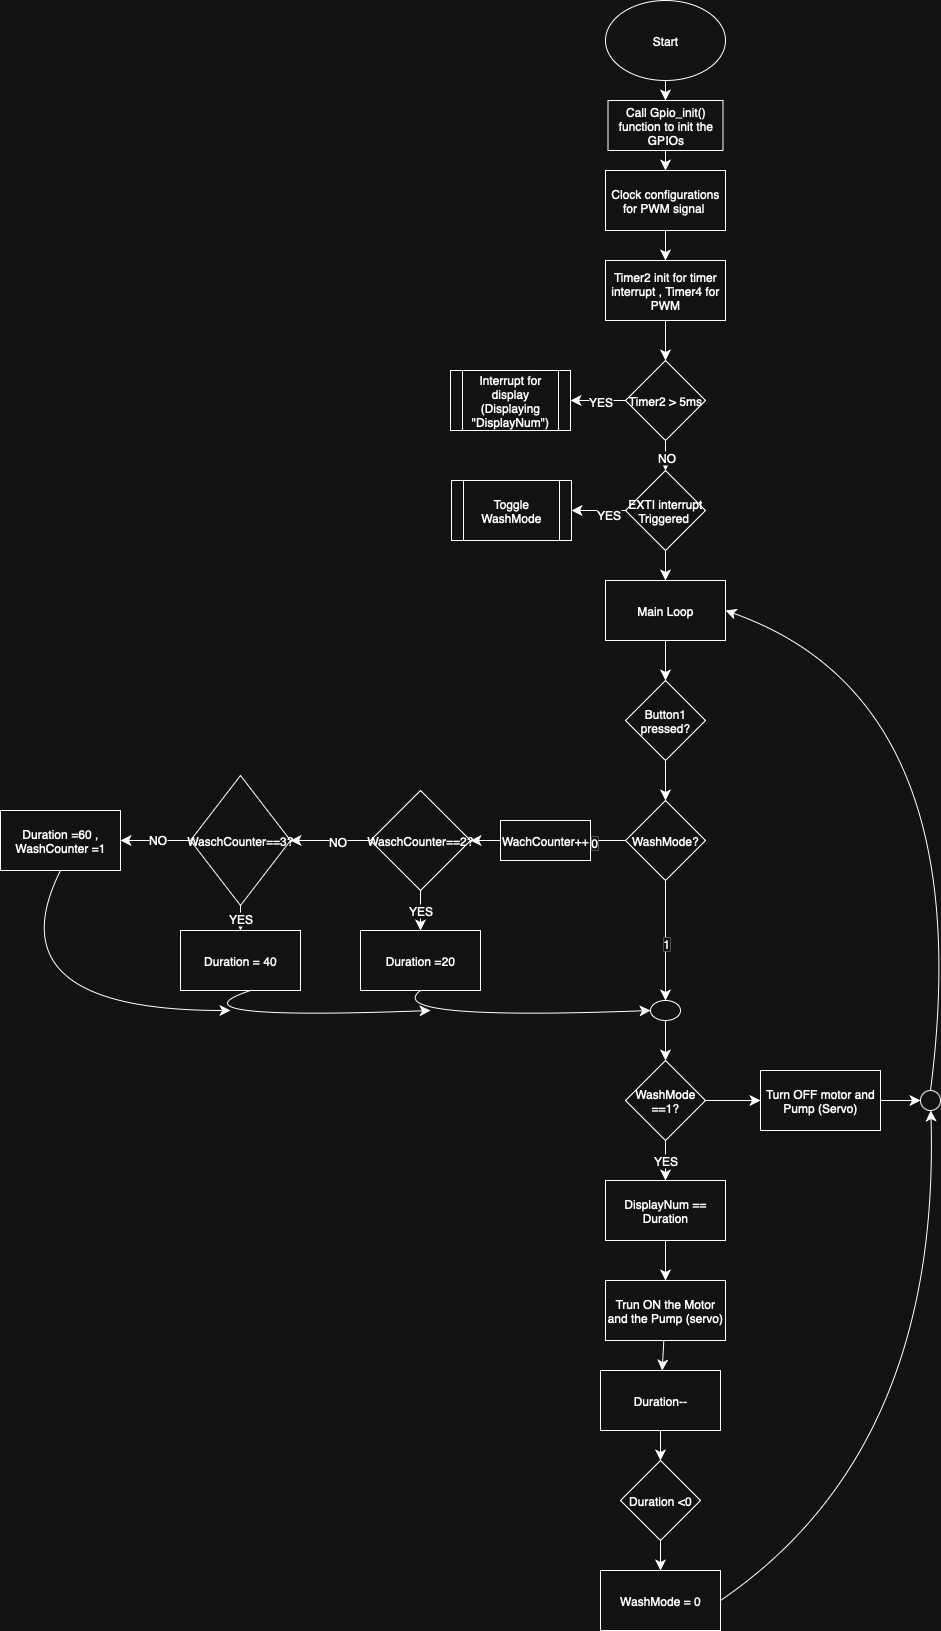

The diagram above was exported from draw.io. Its source (the exported page's mxGraphModel, read from the mxfile embedded in the PNG):
<mxGraphModel dx="3314" dy="1478" grid="1" gridSize="10" guides="1" tooltips="1" connect="1" arrows="1" fold="1" page="1" pageScale="1" pageWidth="850" pageHeight="1100" math="0" shadow="0">
  <root>
    <mxCell id="0" />
    <mxCell id="1" parent="0" />
    <mxCell id="fdCLoX6IXJNp7MuOrzlp-3" value="" style="edgeStyle=none;curved=1;rounded=0;orthogonalLoop=1;jettySize=auto;html=1;fontSize=12;startSize=8;endSize=8;" edge="1" parent="1" source="fdCLoX6IXJNp7MuOrzlp-1" target="fdCLoX6IXJNp7MuOrzlp-2">
      <mxGeometry relative="1" as="geometry" />
    </mxCell>
    <mxCell id="fdCLoX6IXJNp7MuOrzlp-1" value="Start" style="ellipse;whiteSpace=wrap;html=1;" vertex="1" parent="1">
      <mxGeometry x="305" y="30" width="120" height="80" as="geometry" />
    </mxCell>
    <mxCell id="fdCLoX6IXJNp7MuOrzlp-5" value="" style="edgeStyle=none;curved=1;rounded=0;orthogonalLoop=1;jettySize=auto;html=1;fontSize=12;startSize=8;endSize=8;" edge="1" parent="1" source="fdCLoX6IXJNp7MuOrzlp-2" target="fdCLoX6IXJNp7MuOrzlp-4">
      <mxGeometry relative="1" as="geometry" />
    </mxCell>
    <mxCell id="fdCLoX6IXJNp7MuOrzlp-2" value="Call Gpio_init() function to init the GPIOs" style="whiteSpace=wrap;html=1;" vertex="1" parent="1">
      <mxGeometry x="307.5" y="130" width="115" height="50" as="geometry" />
    </mxCell>
    <mxCell id="fdCLoX6IXJNp7MuOrzlp-7" value="" style="edgeStyle=none;curved=1;rounded=0;orthogonalLoop=1;jettySize=auto;html=1;fontSize=12;startSize=8;endSize=8;" edge="1" parent="1" source="fdCLoX6IXJNp7MuOrzlp-4" target="fdCLoX6IXJNp7MuOrzlp-6">
      <mxGeometry relative="1" as="geometry" />
    </mxCell>
    <mxCell id="fdCLoX6IXJNp7MuOrzlp-4" value="Clock configurations for PWM signal&amp;nbsp;" style="whiteSpace=wrap;html=1;" vertex="1" parent="1">
      <mxGeometry x="305" y="200" width="120" height="60" as="geometry" />
    </mxCell>
    <mxCell id="fdCLoX6IXJNp7MuOrzlp-9" value="" style="edgeStyle=none;curved=1;rounded=0;orthogonalLoop=1;jettySize=auto;html=1;fontSize=12;startSize=8;endSize=8;" edge="1" parent="1" source="fdCLoX6IXJNp7MuOrzlp-6" target="fdCLoX6IXJNp7MuOrzlp-8">
      <mxGeometry relative="1" as="geometry" />
    </mxCell>
    <mxCell id="fdCLoX6IXJNp7MuOrzlp-6" value="Timer2 init for timer interrupt , Timer4 for PWM" style="whiteSpace=wrap;html=1;" vertex="1" parent="1">
      <mxGeometry x="305" y="290" width="120" height="60" as="geometry" />
    </mxCell>
    <mxCell id="fdCLoX6IXJNp7MuOrzlp-11" style="edgeStyle=none;curved=1;rounded=0;orthogonalLoop=1;jettySize=auto;html=1;exitX=0;exitY=0.5;exitDx=0;exitDy=0;entryX=1;entryY=0.5;entryDx=0;entryDy=0;fontSize=12;startSize=8;endSize=8;" edge="1" parent="1" source="fdCLoX6IXJNp7MuOrzlp-8" target="fdCLoX6IXJNp7MuOrzlp-10">
      <mxGeometry relative="1" as="geometry" />
    </mxCell>
    <mxCell id="fdCLoX6IXJNp7MuOrzlp-12" value="YES" style="edgeLabel;html=1;align=center;verticalAlign=middle;resizable=0;points=[];fontSize=12;" vertex="1" connectable="0" parent="fdCLoX6IXJNp7MuOrzlp-11">
      <mxGeometry x="-0.0545" relative="1" as="geometry">
        <mxPoint as="offset" />
      </mxGeometry>
    </mxCell>
    <mxCell id="fdCLoX6IXJNp7MuOrzlp-17" value="" style="edgeStyle=none;curved=1;rounded=0;orthogonalLoop=1;jettySize=auto;html=1;fontSize=12;startSize=8;endSize=8;" edge="1" parent="1" source="fdCLoX6IXJNp7MuOrzlp-8" target="fdCLoX6IXJNp7MuOrzlp-15">
      <mxGeometry relative="1" as="geometry" />
    </mxCell>
    <mxCell id="fdCLoX6IXJNp7MuOrzlp-20" value="NO" style="edgeLabel;html=1;align=center;verticalAlign=middle;resizable=0;points=[];fontSize=12;" vertex="1" connectable="0" parent="fdCLoX6IXJNp7MuOrzlp-17">
      <mxGeometry relative="1" as="geometry">
        <mxPoint as="offset" />
      </mxGeometry>
    </mxCell>
    <mxCell id="fdCLoX6IXJNp7MuOrzlp-8" value="Timer2 &amp;gt; 5ms" style="rhombus;whiteSpace=wrap;html=1;" vertex="1" parent="1">
      <mxGeometry x="325" y="390" width="80" height="80" as="geometry" />
    </mxCell>
    <mxCell id="fdCLoX6IXJNp7MuOrzlp-10" value="Interrupt for display (Displaying &quot;DisplayNum&quot;)" style="shape=process;whiteSpace=wrap;html=1;backgroundOutline=1;" vertex="1" parent="1">
      <mxGeometry x="150" y="400" width="120" height="60" as="geometry" />
    </mxCell>
    <mxCell id="fdCLoX6IXJNp7MuOrzlp-16" value="" style="edgeStyle=none;curved=1;rounded=0;orthogonalLoop=1;jettySize=auto;html=1;fontSize=12;startSize=8;endSize=8;" edge="1" parent="1" target="fdCLoX6IXJNp7MuOrzlp-15">
      <mxGeometry relative="1" as="geometry">
        <mxPoint x="362.5" y="560" as="sourcePoint" />
      </mxGeometry>
    </mxCell>
    <mxCell id="fdCLoX6IXJNp7MuOrzlp-19" style="edgeStyle=none;curved=1;rounded=0;orthogonalLoop=1;jettySize=auto;html=1;exitX=0;exitY=0.5;exitDx=0;exitDy=0;entryX=1;entryY=0.5;entryDx=0;entryDy=0;fontSize=12;startSize=8;endSize=8;" edge="1" parent="1" source="fdCLoX6IXJNp7MuOrzlp-15" target="fdCLoX6IXJNp7MuOrzlp-18">
      <mxGeometry relative="1" as="geometry" />
    </mxCell>
    <mxCell id="fdCLoX6IXJNp7MuOrzlp-21" value="YES" style="edgeLabel;html=1;align=center;verticalAlign=middle;resizable=0;points=[];fontSize=12;" vertex="1" connectable="0" parent="fdCLoX6IXJNp7MuOrzlp-19">
      <mxGeometry x="-0.3091" y="3" relative="1" as="geometry">
        <mxPoint as="offset" />
      </mxGeometry>
    </mxCell>
    <mxCell id="fdCLoX6IXJNp7MuOrzlp-23" value="" style="edgeStyle=none;curved=1;rounded=0;orthogonalLoop=1;jettySize=auto;html=1;fontSize=12;startSize=8;endSize=8;" edge="1" parent="1" source="fdCLoX6IXJNp7MuOrzlp-15" target="fdCLoX6IXJNp7MuOrzlp-22">
      <mxGeometry relative="1" as="geometry" />
    </mxCell>
    <mxCell id="fdCLoX6IXJNp7MuOrzlp-15" value="EXTI interrupt Triggered&amp;nbsp;" style="rhombus;whiteSpace=wrap;html=1;" vertex="1" parent="1">
      <mxGeometry x="325" y="500" width="80" height="80" as="geometry" />
    </mxCell>
    <mxCell id="fdCLoX6IXJNp7MuOrzlp-18" value="Toggle WashMode" style="shape=process;whiteSpace=wrap;html=1;backgroundOutline=1;" vertex="1" parent="1">
      <mxGeometry x="151" y="510" width="120" height="60" as="geometry" />
    </mxCell>
    <mxCell id="fdCLoX6IXJNp7MuOrzlp-25" value="" style="edgeStyle=none;curved=1;rounded=0;orthogonalLoop=1;jettySize=auto;html=1;fontSize=12;startSize=8;endSize=8;" edge="1" parent="1" source="fdCLoX6IXJNp7MuOrzlp-22" target="fdCLoX6IXJNp7MuOrzlp-24">
      <mxGeometry relative="1" as="geometry" />
    </mxCell>
    <mxCell id="fdCLoX6IXJNp7MuOrzlp-22" value="Main Loop" style="whiteSpace=wrap;html=1;" vertex="1" parent="1">
      <mxGeometry x="305" y="610" width="120" height="60" as="geometry" />
    </mxCell>
    <mxCell id="fdCLoX6IXJNp7MuOrzlp-27" value="" style="edgeStyle=none;curved=1;rounded=0;orthogonalLoop=1;jettySize=auto;html=1;fontSize=12;startSize=8;endSize=8;" edge="1" parent="1" source="fdCLoX6IXJNp7MuOrzlp-24" target="fdCLoX6IXJNp7MuOrzlp-26">
      <mxGeometry relative="1" as="geometry" />
    </mxCell>
    <mxCell id="fdCLoX6IXJNp7MuOrzlp-24" value="Button1 pressed?" style="rhombus;whiteSpace=wrap;html=1;" vertex="1" parent="1">
      <mxGeometry x="325" y="710" width="80" height="80" as="geometry" />
    </mxCell>
    <mxCell id="fdCLoX6IXJNp7MuOrzlp-29" value="" style="edgeStyle=none;curved=1;rounded=0;orthogonalLoop=1;jettySize=auto;html=1;fontSize=12;startSize=8;endSize=8;" edge="1" parent="1" source="fdCLoX6IXJNp7MuOrzlp-26">
      <mxGeometry relative="1" as="geometry">
        <mxPoint x="250" y="870" as="targetPoint" />
      </mxGeometry>
    </mxCell>
    <mxCell id="fdCLoX6IXJNp7MuOrzlp-30" value="0" style="edgeLabel;html=1;align=center;verticalAlign=middle;resizable=0;points=[];fontSize=12;" vertex="1" connectable="0" parent="fdCLoX6IXJNp7MuOrzlp-29">
      <mxGeometry x="-0.1733" y="1" relative="1" as="geometry">
        <mxPoint as="offset" />
      </mxGeometry>
    </mxCell>
    <mxCell id="fdCLoX6IXJNp7MuOrzlp-46" value="" style="edgeStyle=none;curved=1;rounded=0;orthogonalLoop=1;jettySize=auto;html=1;fontSize=12;startSize=8;endSize=8;" edge="1" parent="1" source="fdCLoX6IXJNp7MuOrzlp-26" target="fdCLoX6IXJNp7MuOrzlp-45">
      <mxGeometry relative="1" as="geometry" />
    </mxCell>
    <mxCell id="fdCLoX6IXJNp7MuOrzlp-52" value="1" style="edgeLabel;html=1;align=center;verticalAlign=middle;resizable=0;points=[];fontSize=12;" vertex="1" connectable="0" parent="fdCLoX6IXJNp7MuOrzlp-46">
      <mxGeometry x="0.0167" relative="1" as="geometry">
        <mxPoint as="offset" />
      </mxGeometry>
    </mxCell>
    <mxCell id="fdCLoX6IXJNp7MuOrzlp-26" value="WashMode?" style="rhombus;whiteSpace=wrap;html=1;" vertex="1" parent="1">
      <mxGeometry x="325" y="830" width="80" height="80" as="geometry" />
    </mxCell>
    <mxCell id="fdCLoX6IXJNp7MuOrzlp-33" value="" style="edgeStyle=none;curved=1;rounded=0;orthogonalLoop=1;jettySize=auto;html=1;fontSize=12;startSize=8;endSize=8;" edge="1" parent="1" source="fdCLoX6IXJNp7MuOrzlp-31" target="fdCLoX6IXJNp7MuOrzlp-32">
      <mxGeometry relative="1" as="geometry" />
    </mxCell>
    <mxCell id="fdCLoX6IXJNp7MuOrzlp-31" value="WachCounter++" style="rounded=0;whiteSpace=wrap;html=1;" vertex="1" parent="1">
      <mxGeometry x="200" y="850" width="90" height="40" as="geometry" />
    </mxCell>
    <mxCell id="fdCLoX6IXJNp7MuOrzlp-35" value="YES" style="edgeStyle=none;curved=1;rounded=0;orthogonalLoop=1;jettySize=auto;html=1;fontSize=12;startSize=8;endSize=8;" edge="1" parent="1" source="fdCLoX6IXJNp7MuOrzlp-32" target="fdCLoX6IXJNp7MuOrzlp-34">
      <mxGeometry relative="1" as="geometry" />
    </mxCell>
    <mxCell id="fdCLoX6IXJNp7MuOrzlp-37" value="" style="edgeStyle=none;curved=1;rounded=0;orthogonalLoop=1;jettySize=auto;html=1;fontSize=12;startSize=8;endSize=8;" edge="1" parent="1" source="fdCLoX6IXJNp7MuOrzlp-32" target="fdCLoX6IXJNp7MuOrzlp-36">
      <mxGeometry relative="1" as="geometry" />
    </mxCell>
    <mxCell id="fdCLoX6IXJNp7MuOrzlp-42" value="NO" style="edgeLabel;html=1;align=center;verticalAlign=middle;resizable=0;points=[];fontSize=12;" vertex="1" connectable="0" parent="fdCLoX6IXJNp7MuOrzlp-37">
      <mxGeometry x="-0.1667" relative="1" as="geometry">
        <mxPoint as="offset" />
      </mxGeometry>
    </mxCell>
    <mxCell id="fdCLoX6IXJNp7MuOrzlp-32" value="WaschCounter==2?" style="rhombus;whiteSpace=wrap;html=1;rounded=0;" vertex="1" parent="1">
      <mxGeometry x="70" y="820" width="100" height="100" as="geometry" />
    </mxCell>
    <mxCell id="fdCLoX6IXJNp7MuOrzlp-49" style="edgeStyle=none;curved=1;rounded=0;orthogonalLoop=1;jettySize=auto;html=1;exitX=0.5;exitY=1;exitDx=0;exitDy=0;entryX=0;entryY=0.5;entryDx=0;entryDy=0;fontSize=12;startSize=8;endSize=8;" edge="1" parent="1" source="fdCLoX6IXJNp7MuOrzlp-34" target="fdCLoX6IXJNp7MuOrzlp-45">
      <mxGeometry relative="1" as="geometry">
        <Array as="points">
          <mxPoint x="80" y="1050" />
        </Array>
      </mxGeometry>
    </mxCell>
    <mxCell id="fdCLoX6IXJNp7MuOrzlp-34" value="Duration =20" style="whiteSpace=wrap;html=1;rounded=0;" vertex="1" parent="1">
      <mxGeometry x="60" y="960" width="120" height="60" as="geometry" />
    </mxCell>
    <mxCell id="fdCLoX6IXJNp7MuOrzlp-39" value="" style="edgeStyle=none;curved=1;rounded=0;orthogonalLoop=1;jettySize=auto;html=1;fontSize=12;startSize=8;endSize=8;" edge="1" parent="1" source="fdCLoX6IXJNp7MuOrzlp-36" target="fdCLoX6IXJNp7MuOrzlp-38">
      <mxGeometry relative="1" as="geometry" />
    </mxCell>
    <mxCell id="fdCLoX6IXJNp7MuOrzlp-43" value="YES" style="edgeLabel;html=1;align=center;verticalAlign=middle;resizable=0;points=[];fontSize=12;" vertex="1" connectable="0" parent="fdCLoX6IXJNp7MuOrzlp-39">
      <mxGeometry x="-0.0667" y="-1" relative="1" as="geometry">
        <mxPoint as="offset" />
      </mxGeometry>
    </mxCell>
    <mxCell id="fdCLoX6IXJNp7MuOrzlp-41" value="" style="edgeStyle=none;curved=1;rounded=0;orthogonalLoop=1;jettySize=auto;html=1;fontSize=12;startSize=8;endSize=8;" edge="1" parent="1" source="fdCLoX6IXJNp7MuOrzlp-36" target="fdCLoX6IXJNp7MuOrzlp-40">
      <mxGeometry relative="1" as="geometry" />
    </mxCell>
    <mxCell id="fdCLoX6IXJNp7MuOrzlp-44" value="NO" style="edgeLabel;html=1;align=center;verticalAlign=middle;resizable=0;points=[];fontSize=12;" vertex="1" connectable="0" parent="fdCLoX6IXJNp7MuOrzlp-41">
      <mxGeometry x="-0.0286" y="-2" relative="1" as="geometry">
        <mxPoint as="offset" />
      </mxGeometry>
    </mxCell>
    <mxCell id="fdCLoX6IXJNp7MuOrzlp-36" value="WaschCounter==3?" style="rhombus;whiteSpace=wrap;html=1;rounded=0;" vertex="1" parent="1">
      <mxGeometry x="-110" y="805" width="100" height="130" as="geometry" />
    </mxCell>
    <mxCell id="fdCLoX6IXJNp7MuOrzlp-50" style="edgeStyle=none;curved=1;rounded=0;orthogonalLoop=1;jettySize=auto;html=1;exitX=0.5;exitY=1;exitDx=0;exitDy=0;fontSize=12;startSize=8;endSize=8;" edge="1" parent="1">
      <mxGeometry relative="1" as="geometry">
        <mxPoint x="130" y="1040" as="targetPoint" />
        <mxPoint x="-50" y="1020" as="sourcePoint" />
        <Array as="points">
          <mxPoint x="-140" y="1050" />
        </Array>
      </mxGeometry>
    </mxCell>
    <mxCell id="fdCLoX6IXJNp7MuOrzlp-38" value="Duration = 40" style="whiteSpace=wrap;html=1;rounded=0;" vertex="1" parent="1">
      <mxGeometry x="-120" y="960" width="120" height="60" as="geometry" />
    </mxCell>
    <mxCell id="fdCLoX6IXJNp7MuOrzlp-51" style="edgeStyle=none;curved=1;rounded=0;orthogonalLoop=1;jettySize=auto;html=1;exitX=0.5;exitY=1;exitDx=0;exitDy=0;fontSize=12;startSize=8;endSize=8;" edge="1" parent="1" source="fdCLoX6IXJNp7MuOrzlp-40">
      <mxGeometry relative="1" as="geometry">
        <mxPoint x="-70" y="1040" as="targetPoint" />
        <Array as="points">
          <mxPoint x="-310" y="1040" />
        </Array>
      </mxGeometry>
    </mxCell>
    <mxCell id="fdCLoX6IXJNp7MuOrzlp-40" value="Duration =60 , WashCounter =1" style="whiteSpace=wrap;html=1;rounded=0;" vertex="1" parent="1">
      <mxGeometry x="-300" y="840" width="120" height="60" as="geometry" />
    </mxCell>
    <mxCell id="fdCLoX6IXJNp7MuOrzlp-54" value="" style="edgeStyle=none;curved=1;rounded=0;orthogonalLoop=1;jettySize=auto;html=1;fontSize=12;startSize=8;endSize=8;" edge="1" parent="1" source="fdCLoX6IXJNp7MuOrzlp-45" target="fdCLoX6IXJNp7MuOrzlp-53">
      <mxGeometry relative="1" as="geometry" />
    </mxCell>
    <mxCell id="fdCLoX6IXJNp7MuOrzlp-45" value="" style="ellipse;whiteSpace=wrap;html=1;" vertex="1" parent="1">
      <mxGeometry x="350" y="1030" width="30" height="20" as="geometry" />
    </mxCell>
    <mxCell id="fdCLoX6IXJNp7MuOrzlp-56" value="YES" style="edgeStyle=none;curved=1;rounded=0;orthogonalLoop=1;jettySize=auto;html=1;fontSize=12;startSize=8;endSize=8;" edge="1" parent="1" source="fdCLoX6IXJNp7MuOrzlp-53" target="fdCLoX6IXJNp7MuOrzlp-55">
      <mxGeometry relative="1" as="geometry" />
    </mxCell>
    <mxCell id="fdCLoX6IXJNp7MuOrzlp-66" value="" style="edgeStyle=none;curved=1;rounded=0;orthogonalLoop=1;jettySize=auto;html=1;fontSize=12;startSize=8;endSize=8;" edge="1" parent="1" source="fdCLoX6IXJNp7MuOrzlp-53" target="fdCLoX6IXJNp7MuOrzlp-65">
      <mxGeometry relative="1" as="geometry" />
    </mxCell>
    <mxCell id="fdCLoX6IXJNp7MuOrzlp-53" value="WashMode ==1?" style="rhombus;whiteSpace=wrap;html=1;" vertex="1" parent="1">
      <mxGeometry x="325" y="1090" width="80" height="80" as="geometry" />
    </mxCell>
    <mxCell id="fdCLoX6IXJNp7MuOrzlp-58" value="" style="edgeStyle=none;curved=1;rounded=0;orthogonalLoop=1;jettySize=auto;html=1;fontSize=12;startSize=8;endSize=8;" edge="1" parent="1" source="fdCLoX6IXJNp7MuOrzlp-55" target="fdCLoX6IXJNp7MuOrzlp-57">
      <mxGeometry relative="1" as="geometry" />
    </mxCell>
    <mxCell id="fdCLoX6IXJNp7MuOrzlp-55" value="DisplayNum == Duration" style="whiteSpace=wrap;html=1;" vertex="1" parent="1">
      <mxGeometry x="305" y="1210" width="120" height="60" as="geometry" />
    </mxCell>
    <mxCell id="fdCLoX6IXJNp7MuOrzlp-60" value="" style="edgeStyle=none;curved=1;rounded=0;orthogonalLoop=1;jettySize=auto;html=1;fontSize=12;startSize=8;endSize=8;" edge="1" parent="1" source="fdCLoX6IXJNp7MuOrzlp-57" target="fdCLoX6IXJNp7MuOrzlp-59">
      <mxGeometry relative="1" as="geometry" />
    </mxCell>
    <mxCell id="fdCLoX6IXJNp7MuOrzlp-57" value="Trun ON the Motor and the Pump (servo)" style="whiteSpace=wrap;html=1;" vertex="1" parent="1">
      <mxGeometry x="305" y="1310" width="120" height="60" as="geometry" />
    </mxCell>
    <mxCell id="fdCLoX6IXJNp7MuOrzlp-62" value="" style="edgeStyle=none;curved=1;rounded=0;orthogonalLoop=1;jettySize=auto;html=1;fontSize=12;startSize=8;endSize=8;" edge="1" parent="1" source="fdCLoX6IXJNp7MuOrzlp-59" target="fdCLoX6IXJNp7MuOrzlp-61">
      <mxGeometry relative="1" as="geometry" />
    </mxCell>
    <mxCell id="fdCLoX6IXJNp7MuOrzlp-59" value="Duration--" style="whiteSpace=wrap;html=1;" vertex="1" parent="1">
      <mxGeometry x="300" y="1400" width="120" height="60" as="geometry" />
    </mxCell>
    <mxCell id="fdCLoX6IXJNp7MuOrzlp-64" value="" style="edgeStyle=none;curved=1;rounded=0;orthogonalLoop=1;jettySize=auto;html=1;fontSize=12;startSize=8;endSize=8;" edge="1" parent="1" source="fdCLoX6IXJNp7MuOrzlp-61" target="fdCLoX6IXJNp7MuOrzlp-63">
      <mxGeometry relative="1" as="geometry" />
    </mxCell>
    <mxCell id="fdCLoX6IXJNp7MuOrzlp-61" value="Duration &amp;lt;0" style="rhombus;whiteSpace=wrap;html=1;" vertex="1" parent="1">
      <mxGeometry x="320" y="1490" width="80" height="80" as="geometry" />
    </mxCell>
    <mxCell id="fdCLoX6IXJNp7MuOrzlp-69" style="edgeStyle=none;curved=1;rounded=0;orthogonalLoop=1;jettySize=auto;html=1;exitX=1;exitY=0.5;exitDx=0;exitDy=0;fontSize=12;startSize=8;endSize=8;" edge="1" parent="1" source="fdCLoX6IXJNp7MuOrzlp-63" target="fdCLoX6IXJNp7MuOrzlp-67">
      <mxGeometry relative="1" as="geometry">
        <Array as="points">
          <mxPoint x="640" y="1480" />
        </Array>
      </mxGeometry>
    </mxCell>
    <mxCell id="fdCLoX6IXJNp7MuOrzlp-63" value="WashMode = 0" style="whiteSpace=wrap;html=1;" vertex="1" parent="1">
      <mxGeometry x="300" y="1600" width="120" height="60" as="geometry" />
    </mxCell>
    <mxCell id="fdCLoX6IXJNp7MuOrzlp-68" value="" style="edgeStyle=none;curved=1;rounded=0;orthogonalLoop=1;jettySize=auto;html=1;fontSize=12;startSize=8;endSize=8;" edge="1" parent="1" source="fdCLoX6IXJNp7MuOrzlp-65" target="fdCLoX6IXJNp7MuOrzlp-67">
      <mxGeometry relative="1" as="geometry" />
    </mxCell>
    <mxCell id="fdCLoX6IXJNp7MuOrzlp-65" value="Turn OFF motor and Pump (Servo)" style="whiteSpace=wrap;html=1;" vertex="1" parent="1">
      <mxGeometry x="460" y="1100" width="120" height="60" as="geometry" />
    </mxCell>
    <mxCell id="fdCLoX6IXJNp7MuOrzlp-70" style="edgeStyle=none;curved=1;rounded=0;orthogonalLoop=1;jettySize=auto;html=1;exitX=0.5;exitY=0;exitDx=0;exitDy=0;entryX=1;entryY=0.5;entryDx=0;entryDy=0;fontSize=12;startSize=8;endSize=8;" edge="1" parent="1" source="fdCLoX6IXJNp7MuOrzlp-67" target="fdCLoX6IXJNp7MuOrzlp-22">
      <mxGeometry relative="1" as="geometry">
        <Array as="points">
          <mxPoint x="680" y="730" />
        </Array>
      </mxGeometry>
    </mxCell>
    <mxCell id="fdCLoX6IXJNp7MuOrzlp-67" value="" style="ellipse;whiteSpace=wrap;html=1;" vertex="1" parent="1">
      <mxGeometry x="620" y="1120" width="20" height="20" as="geometry" />
    </mxCell>
    <mxCell id="fdCLoX6IXJNp7MuOrzlp-71" style="edgeStyle=none;curved=1;rounded=0;orthogonalLoop=1;jettySize=auto;html=1;exitX=0.5;exitY=0;exitDx=0;exitDy=0;fontSize=12;startSize=8;endSize=8;" edge="1" parent="1" source="fdCLoX6IXJNp7MuOrzlp-36" target="fdCLoX6IXJNp7MuOrzlp-36">
      <mxGeometry relative="1" as="geometry" />
    </mxCell>
    <mxCell id="fdCLoX6IXJNp7MuOrzlp-72" style="edgeStyle=none;curved=1;rounded=0;orthogonalLoop=1;jettySize=auto;html=1;exitX=0.5;exitY=0;exitDx=0;exitDy=0;fontSize=12;startSize=8;endSize=8;" edge="1" parent="1" source="fdCLoX6IXJNp7MuOrzlp-36" target="fdCLoX6IXJNp7MuOrzlp-36">
      <mxGeometry relative="1" as="geometry" />
    </mxCell>
  </root>
</mxGraphModel>